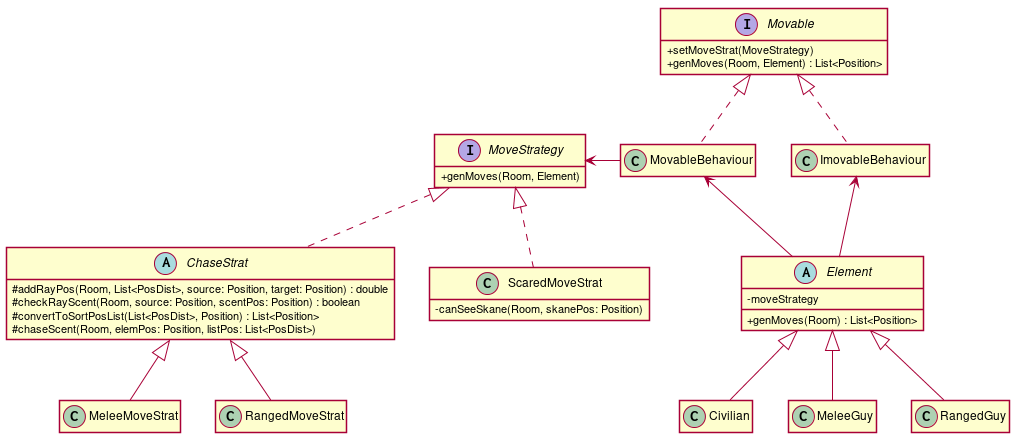

The diagram above was rendered by PlantUML. Its source (embedded in the PNG):
@startuml

hide empty members
skinparam classAttributeIconSize 0
skinparam linetype polyline
skinparam shadowing false

interface Movable {
  + setMoveStrat(MoveStrategy)
  + genMoves(Room, Element) : List<Position>
}

abstract class Element {
- moveStrategy
+ genMoves(Room) : List<Position>
}

class ImovableBehaviour {}
class MovableBehaviour {}
class Civilian {}
class MeleeGuy {}
class RangedGuy {}

interface MoveStrategy {
+ genMoves(Room, Element)
}

abstract class ChaseStrat {
# addRayPos(Room, List<PosDist>, source: Position, target: Position) : double
# checkRayScent(Room, source: Position, scentPos: Position) : boolean
# convertToSortPosList(List<PosDist>, Position) : List<Position>
# chaseScent(Room, elemPos: Position, listPos: List<PosDist>)
}
class MeleeMoveStrat {}
class RangedMoveStrat {}
class ScaredMoveStrat {
- canSeeSkane(Room, skanePos: Position)
}

ImovableBehaviour .up.^ Movable
MovableBehaviour .up.^ Movable

Element -up-> ImovableBehaviour
Element -up-> MovableBehaviour

Civilian -up-^ Element
MeleeGuy -up-^ Element
RangedGuy -up-^ Element

ChaseStrat .up.^ MoveStrategy
ScaredMoveStrat .up.^ MoveStrategy
MeleeMoveStrat -up-^ ChaseStrat
RangedMoveStrat -up-^ ChaseStrat

MovableBehaviour -left-> MoveStrategy 

@enduml